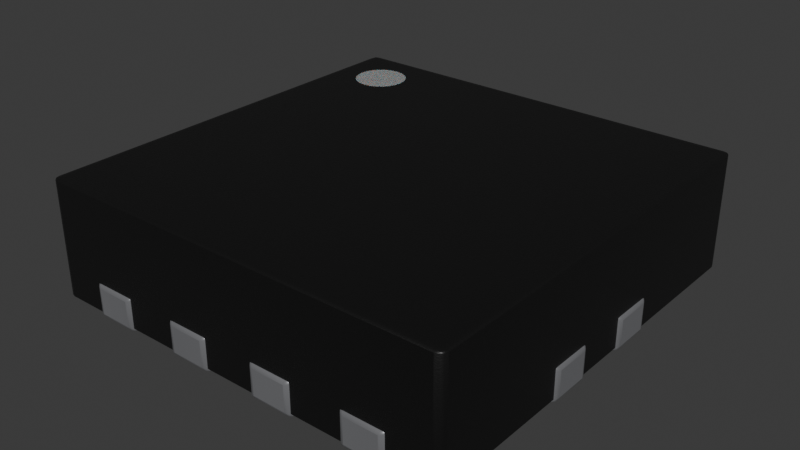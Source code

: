 # Source: UMLP-12_1.8x.1.8x0.55mm_P0.4mm.blend  (saved by Blender 4.1.24; exported with 4.5.12 LTS)
import bpy
from mathutils import Matrix  # noqa: F401  (used for matrix-valued properties, if any)

bpy.ops.wm.read_factory_settings(use_empty=True)
scene = bpy.context.scene
scene.name = 'Scene'

# ---- collections
col_collection = bpy.data.collections.new('Collection'); scene.collection.children.link(col_collection)

# ---- materials (node trees are filled in below, after node groups)
mat_metal_pins = bpy.data.materials.new('metal_pins')
mat_metal_pins.use_transparent_shadow = False
mat_metal_pins.preview_render_type = 'CUBE'
mat_plastic_chip = bpy.data.materials.new('plastic_chip')
mat_plastic_chip.use_transparent_shadow = False
mat_plastic_chip.preview_render_type = 'CUBE'
mat_white_markings = bpy.data.materials.new('white_markings')
mat_white_markings.use_transparent_shadow = False
mat_white_markings.preview_render_type = 'FLAT'

# ---- material node trees
mat_metal_pins.use_nodes = True; mat_metal_pins.node_tree.nodes.clear()
_N = mat_metal_pins.node_tree.nodes; _L = mat_metal_pins.node_tree.links
n0 = _N.new('ShaderNodeMapping'); n0.name = 'Mapping'; n0.location = (-1447, -91)
n0.inputs[3].default_value = (4.8, 1.2, 1.1)
n1 = _N.new('ShaderNodeBsdfPrincipled'); n1.name = 'Principled BSDF'; n1.location = (-560, 254)
n1.distribution = 'GGX'
n1.subsurface_method = 'BURLEY'
n1.inputs[1].default_value = 0.7818
n1.inputs[2].default_value = 0.2886
n1.inputs[3].default_value = 1.45
n1.inputs[13].default_value = 0.0
n1.inputs[27].default_value = (0.0, 0.0, 0.0, 1.0)
n1.inputs[28].default_value = 1.0
n2 = _N.new('ShaderNodeOutputMaterial'); n2.name = 'Material Output.002'; n2.location = (-205, 253)
n2.width = 213
n3 = _N.new('ShaderNodeTexNoise'); n3.name = 'Noise Texture.002'; n3.location = (-1228, -73)
n3.inputs[2].default_value = 0.1
n3.inputs[3].default_value = 7.0
n3.inputs[4].default_value = 0.6
n3.inputs[8].default_value = 0.4
n4 = _N.new('ShaderNodeTexCoord'); n4.name = 'Texture Coordinate'; n4.location = (-1636, -116)
n5 = _N.new('ShaderNodeMix'); n5.name = 'Mix.001'; n5.location = (-921, 45)
n5.data_type = 'RGBA'
n5.inputs[6].default_value = (0.9398, 0.9547, 1.0, 1.0)
n5.inputs[7].default_value = (0.13, 0.1259, 0.1359, 1.0)
n6 = _N.new('ShaderNodeBump'); n6.name = 'Bump.001'; n6.location = (-1001, -227)
n6.inputs[0].default_value = 0.05
n6.inputs[1].default_value = 0.01
n6.inputs[2].default_value = 1.0
_L.new(n1.outputs[0], n2.inputs[0])
_L.new(n3.outputs[0], n6.inputs[3])
_L.new(n0.outputs[0], n3.inputs[0])
_L.new(n3.outputs[0], n5.inputs[0])
_L.new(n4.outputs[3], n0.inputs[0])
_L.new(n5.outputs[2], n1.inputs[0])
_L.new(n6.outputs[0], n1.inputs[5])
n2.is_active_output = True
mat_plastic_chip.use_nodes = True; mat_plastic_chip.node_tree.nodes.clear()
_N = mat_plastic_chip.node_tree.nodes; _L = mat_plastic_chip.node_tree.links
n0 = _N.new('ShaderNodeBsdfPrincipled'); n0.name = 'Principled BSDF'; n0.location = (10, 300)
n0.distribution = 'GGX'
n0.subsurface_method = 'BURLEY'
n0.inputs[0].default_value = (0.009312, 0.009312, 0.009312, 1.0)
n0.inputs[1].default_value = 0.1372
n0.inputs[2].default_value = 0.3706
n0.inputs[3].default_value = 1.45
n0.inputs[27].default_value = (0.0, 0.0, 0.0, 1.0)
n0.inputs[28].default_value = 1.0
n1 = _N.new('ShaderNodeOutputMaterial'); n1.name = 'Material Output'; n1.location = (300, 300)
n2 = _N.new('ShaderNodeTexNoise'); n2.name = 'Noise Texture'; n2.location = (-893, 54)
n2.inputs[2].default_value = 200.0
n2.inputs[3].default_value = 3.6
n2.inputs[4].default_value = 0.8375
n3 = _N.new('ShaderNodeBump'); n3.name = 'Bump'; n3.location = (-604, -53)
n3.inputs[0].default_value = 0.08
n3.inputs[1].default_value = 1.0
n3.inputs[2].default_value = 1.0
_L.new(n0.outputs[0], n1.inputs[0])
_L.new(n2.outputs[0], n3.inputs[3])
_L.new(n3.outputs[0], n0.inputs[5])
n1.is_active_output = True
mat_white_markings.use_nodes = True; mat_white_markings.node_tree.nodes.clear()
_N = mat_white_markings.node_tree.nodes; _L = mat_white_markings.node_tree.links
n0 = _N.new('ShaderNodeOutputMaterial'); n0.name = 'Material Output'; n0.location = (493, 281)
n1 = _N.new('ShaderNodeBsdfPrincipled'); n1.name = 'Principled BSDF'; n1.location = (159, 253)
n1.distribution = 'GGX'
n1.subsurface_method = 'BURLEY'
n1.inputs[1].default_value = 0.02
n1.inputs[2].default_value = 0.4636
n1.inputs[3].default_value = 1.4
n1.inputs[8].default_value = 1.0
n1.inputs[10].default_value = 0.3682
n1.inputs[13].default_value = 0.6591
n1.inputs[18].default_value = 0.2318
n1.inputs[20].default_value = 0.6709
n1.inputs[24].default_value = 0.1191
n1.inputs[27].default_value = (0.0, 0.0, 0.0, 1.0)
n1.inputs[28].default_value = 1.0
n2 = _N.new('ShaderNodeMapping'); n2.name = 'Mapping'; n2.location = (-1010, 265)
n2.inputs[3].default_value = (3.0, 1.0, 1.0)
n3 = _N.new('ShaderNodeTexCoord'); n3.name = 'Texture Coordinate'; n3.location = (-1250, 180)
n4 = _N.new('ShaderNodeBump'); n4.name = 'Bump'; n4.location = (-376, -99)
n4.inputs[0].default_value = 0.05
n4.inputs[1].default_value = 1.0
n4.inputs[2].default_value = 1.0
n5 = _N.new('ShaderNodeTexNoise'); n5.name = 'Noise Texture'; n5.location = (-662, 176)
n5.inputs[2].default_value = 88.0
n5.inputs[3].default_value = 10.8
n5.inputs[4].default_value = 0.9167
n5.inputs[8].default_value = 1.6
n6 = _N.new('ShaderNodeValToRGB'); n6.name = 'ColorRamp'; n6.location = (-354, 186)
while len(n6.color_ramp.elements) > 1: n6.color_ramp.elements.remove(n6.color_ramp.elements[-1])
n6.color_ramp.elements[0].position = 0.0; n6.color_ramp.elements[0].color = (0.2596, 0.2596, 0.2596, 1.0)
_e = n6.color_ramp.elements.new(1.0); _e.color = (0.6303, 0.6303, 0.6303, 1.0)
n7 = _N.new('ShaderNodeMix'); n7.name = 'Mix'; n7.location = (-58, 311)
n7.data_type = 'RGBA'
n7.inputs[0].default_value = 0.3682
n7.inputs[7].default_value = (0.2525, 0.2525, 0.2525, 1.0)
_L.new(n5.outputs[0], n6.inputs[0])
_L.new(n1.outputs[0], n0.inputs[0])
_L.new(n3.outputs[2], n2.inputs[0])
_L.new(n2.outputs[0], n5.inputs[0])
_L.new(n5.outputs[0], n4.inputs[3])
_L.new(n4.outputs[0], n1.inputs[5])
_L.new(n6.outputs[0], n7.inputs[6])
_L.new(n7.outputs[2], n1.inputs[0])
n0.is_active_output = True

# ---- world
world_world = bpy.data.worlds.new('World'); scene.world = world_world
world_world.use_nodes = True; world_world.node_tree.nodes.clear()
_N = world_world.node_tree.nodes; _L = world_world.node_tree.links
n0 = _N.new('ShaderNodeOutputWorld'); n0.name = 'World Output'; n0.location = (300, 300)
n1 = _N.new('ShaderNodeBackground'); n1.name = 'Background'; n1.location = (10, 300)
n1.inputs[0].default_value = (0.05088, 0.05088, 0.05088, 1.0)
_L.new(n1.outputs[0], n0.inputs[0])
n0.is_active_output = True
world_world.color = (0.05088, 0.05088, 0.05088)
world_world.use_sun_shadow = False
world_world.sun_shadow_jitter_overblur = 0.0

# ---- meshes
me_shape_9_indexedfaceset = bpy.data.meshes.new('SHAPE_9_IndexedFaceSet')
me_shape_9_indexedfaceset.from_pydata([(-0.3543, -0.3543, 0.01969), (0.3543, -0.3543, 0.2165), (-0.3543, -0.3543, 0.2165), (-0.2215, 0.2657, 0.2165), (-0.223, 0.2772, 0.2165), (-0.2274, 0.2879, 0.2165), (-0.2344, 0.2971, 0.2165), (-0.2436, 0.3041, 0.2165), (-0.2971, 0.2971, 0.2165), (-0.3041, 0.2879, 0.2165), (-0.3085, 0.2772, 0.2165), (-0.3041, 0.2436, 0.2165), (-0.2772, 0.223, 0.2165), (-0.2543, 0.223, 0.2165), (-0.223, 0.2543, 0.2165), (-0.3543, 0.3543, 0.01969), (-0.3543, 0.3543, 0.2165), (0.3543, -0.3543, 0.01969), (0.3543, 0.3543, 0.01969), (0.3543, 0.3543, 0.2165), (-0.2543, 0.3085, 0.2165), (-0.2657, 0.31, 0.2165), (-0.2772, 0.3085, 0.2165), (-0.2879, 0.3041, 0.2165), (-0.31, 0.2657, 0.2165), (-0.3085, 0.2543, 0.2165), (-0.2971, 0.2344, 0.2165), (-0.2879, 0.2274, 0.2165), (-0.2657, 0.2215, 0.2165), (-0.2436, 0.2274, 0.2165), (-0.2344, 0.2344, 0.2165), (-0.2274, 0.2436, 0.2165), (-0.1969, 0.03937, 0.01575), (-0.1969, 0.1181, 0.01575), (-0.3583, 0.03937, 0.01575), (-0.3583, 0.03937, 0.0748), (-0.1969, 0.03937, 0.0748), (-0.3583, 0.1181, 0.01575), (-0.3583, 0.1181, 0.0748), (-0.1969, 0.1181, 0.0748), (0.3583, 0.03937, 0.0748), (0.1969, 0.03937, 0.0748), (0.1969, 0.03937, 0.01575), (0.1969, 0.1181, 0.01575), (0.3583, 0.03937, 0.01575), (0.3583, 0.1181, 0.01575), (0.1969, 0.1181, 0.0748), (0.3583, 0.1181, 0.0748), (-0.3583, -0.1181, 0.01575), (-0.3583, -0.1181, 0.0748), (-0.3583, -0.03937, 0.01575), (-0.1969, -0.03937, 0.01575), (-0.1969, -0.1181, 0.01575), (-0.3583, -0.03937, 0.0748), (-0.1969, -0.1181, 0.0748), (-0.1969, -0.03937, 0.0748), (0.1969, -0.1181, 0.0748), (0.1969, -0.03937, 0.01575), (0.1969, -0.03937, 0.0748), (0.3583, -0.1181, 0.01575), (0.3583, -0.03937, 0.01575), (0.3583, -0.03937, 0.0748), (0.1969, -0.1181, 0.01575), (0.3583, -0.1181, 0.0748), (-0.1969, 0.3583, 0.0748), (-0.2756, 0.1969, 0.01575), (-0.2756, 0.1969, 0.0748), (-0.2756, 0.3583, 0.01575), (-0.1969, 0.1969, 0.01575), (-0.1969, 0.3583, 0.01575), (-0.2756, 0.3583, 0.0748), (-0.1969, 0.1969, 0.0748), (-0.2756, -0.1969, 0.01575), (-0.1969, -0.1969, 0.0748), (-0.2756, -0.3583, 0.0748), (-0.1969, -0.1969, 0.01575), (-0.2756, -0.1969, 0.0748), (-0.2756, -0.3583, 0.01575), (-0.1969, -0.3583, 0.01575), (-0.1969, -0.3583, 0.0748), (-0.1181, 0.1969, 0.0748), (-0.03937, 0.1969, 0.0748), (-0.03937, 0.3583, 0.01575), (-0.1181, 0.1969, 0.01575), (-0.03937, 0.1969, 0.01575), (-0.1181, 0.3583, 0.01575), (-0.03937, 0.3583, 0.0748), (-0.1181, 0.3583, 0.0748), (-0.1181, -0.3583, 0.0748), (-0.03937, -0.3583, 0.0748), (-0.03937, -0.1969, 0.01575), (-0.03937, -0.1969, 0.0748), (-0.1181, -0.1969, 0.0748), (-0.1181, -0.3583, 0.01575), (-0.1181, -0.1969, 0.01575), (-0.03937, -0.3583, 0.01575), (0.03937, 0.1969, 0.01575), (0.03937, 0.3583, 0.01575), (0.1181, 0.1969, 0.01575), (0.1181, 0.1969, 0.0748), (0.03937, 0.1969, 0.0748), (0.03937, 0.3583, 0.0748), (0.1181, 0.3583, 0.0748), (0.1181, 0.3583, 0.01575), (0.1181, -0.1969, 0.01575), (0.1181, -0.1969, 0.0748), (0.03937, -0.3583, 0.01575), (0.1181, -0.3583, 0.01575), (0.03937, -0.1969, 0.01575), (0.03937, -0.1969, 0.0748), (0.03937, -0.3583, 0.0748), (0.1181, -0.3583, 0.0748), (0.1969, 0.3583, 0.0748), (0.2756, 0.1969, 0.0748), (0.2756, 0.3583, 0.01575), (0.1969, 0.1969, 0.01575), (0.2756, 0.1969, 0.01575), (0.1969, 0.3583, 0.01575), (0.1969, 0.1969, 0.0748), (0.2756, 0.3583, 0.0748), (0.2756, -0.1969, 0.01575), (0.1969, -0.3583, 0.0748), (0.2756, -0.3583, 0.0748), (0.1969, -0.1969, 0.01575), (0.1969, -0.1969, 0.0748), (0.2756, -0.1969, 0.0748), (0.1969, -0.3583, 0.01575), (0.2756, -0.3583, 0.01575)], [], [(35, 37, 34), (35, 38, 37), (2, 15, 0), (2, 16, 15), (1, 0, 17), (1, 2, 0), (27, 26, 2), (11, 2, 26), (25, 2, 11), (12, 27, 2), (28, 12, 2), (13, 28, 2), (29, 13, 2), (1, 29, 2), (16, 10, 9), (16, 24, 10), (16, 25, 24), (16, 2, 25), (30, 29, 1), (8, 16, 9), (31, 30, 1), (23, 16, 8), (22, 16, 23), (21, 16, 22), (20, 16, 21), (19, 4, 3), (19, 5, 4), (19, 6, 5), (19, 14, 31), (19, 3, 14), (19, 31, 1), (19, 16, 20), (19, 20, 7), (19, 7, 6), (19, 18, 15), (19, 15, 16), (18, 0, 15), (18, 17, 0), (1, 17, 18), (1, 18, 19), (21, 9, 11), (31, 5, 21), (28, 29, 31), (27, 28, 31), (11, 27, 31), (29, 30, 31), (28, 13, 29), (27, 12, 28), (11, 26, 27), (24, 25, 11), (10, 24, 11), (9, 10, 11), (23, 8, 9), (22, 23, 9), (21, 22, 9), (20, 21, 5), (7, 20, 5), (5, 6, 7), (4, 5, 31), (3, 4, 31), (31, 14, 3), (21, 11, 31), (36, 32, 33), (36, 33, 39), (36, 34, 32), (36, 35, 34), (39, 33, 37), (39, 37, 38), (33, 34, 37), (33, 32, 34), (39, 38, 35), (39, 35, 36), (41, 43, 42), (41, 46, 43), (40, 44, 45), (40, 45, 47), (40, 42, 44), (40, 41, 42), (47, 45, 43), (47, 43, 46), (45, 42, 43), (45, 44, 42), (47, 46, 41), (47, 41, 40), (49, 50, 48), (49, 53, 50), (54, 52, 51), (54, 51, 55), (54, 48, 52), (54, 49, 48), (55, 51, 50), (55, 50, 53), (51, 48, 50), (51, 52, 48), (55, 53, 49), (55, 49, 54), (56, 57, 62), (56, 58, 57), (63, 59, 60), (63, 60, 61), (63, 62, 59), (63, 56, 62), (61, 60, 57), (61, 57, 58), (60, 62, 57), (60, 59, 62), (61, 58, 56), (61, 56, 63), (66, 67, 65), (66, 70, 67), (71, 68, 69), (71, 69, 64), (71, 65, 68), (71, 66, 65), (64, 69, 67), (64, 67, 70), (69, 65, 67), (69, 68, 65), (64, 70, 66), (64, 66, 71), (74, 72, 77), (74, 76, 72), (79, 78, 75), (79, 75, 73), (79, 77, 78), (79, 74, 77), (73, 75, 72), (73, 72, 76), (75, 77, 72), (75, 78, 77), (73, 76, 74), (73, 74, 79), (80, 85, 83), (80, 87, 85), (81, 84, 82), (81, 82, 86), (81, 83, 84), (81, 80, 83), (86, 82, 85), (86, 85, 87), (82, 83, 85), (82, 84, 83), (86, 87, 80), (86, 80, 81), (88, 94, 93), (88, 92, 94), (89, 95, 90), (89, 90, 91), (89, 93, 95), (89, 88, 93), (91, 90, 94), (91, 94, 92), (90, 93, 94), (90, 95, 93), (91, 92, 88), (91, 88, 89), (100, 97, 96), (100, 101, 97), (99, 98, 103), (99, 103, 102), (99, 96, 98), (99, 100, 96), (102, 103, 97), (102, 97, 101), (103, 96, 97), (103, 98, 96), (102, 101, 100), (102, 100, 99), (110, 108, 106), (110, 109, 108), (111, 107, 104), (111, 104, 105), (111, 106, 107), (111, 110, 106), (105, 104, 108), (105, 108, 109), (104, 106, 108), (104, 107, 106), (105, 109, 110), (105, 110, 111), (118, 117, 115), (118, 112, 117), (113, 116, 114), (113, 114, 119), (113, 115, 116), (113, 118, 115), (119, 114, 117), (119, 117, 112), (114, 115, 117), (114, 116, 115), (119, 112, 118), (119, 118, 113), (121, 123, 126), (121, 124, 123), (122, 127, 120), (122, 120, 125), (122, 126, 127), (122, 121, 126), (125, 120, 123), (125, 123, 124), (120, 126, 123), (120, 127, 126), (125, 124, 121), (125, 121, 122)])
me_shape_9_indexedfaceset.polygons.foreach_set('use_smooth', [True] * 204)
me_shape_9_indexedfaceset.polygons.foreach_set('material_index', [0, 0, 1, 1, 1, 1, 1, 1, 1, 1, 1, 1, 1, 1, 1, 1, 1, 1, 1, 1, 1, 1, 1, 1, 1, 1, 1, 1, 1, 1, 1, 1, 1, 1, 1, 1, 1, 1, 1, 1, 2, 2, 2, 2, 2, 2, 2, 2, 2, 2, 2, 2, 2, 2, 2, 2, 2, 2, 2, 2, 2, 2, 0, 0, 0, 0, 0, 0, 0, 0, 0, 0, 0, 0, 0, 0, 0, 0, 0, 0, 0, 0, 0, 0, 0, 0, 0, 0, 0, 0, 0, 0, 0, 0, 0, 0, 0, 0, 0, 0, 0, 0, 0, 0, 0, 0, 0, 0, 0, 0, 0, 0, 0, 0, 0, 0, 0, 0, 0, 0, 0, 0, 0, 0, 0, 0, 0, 0, 0, 0, 0, 0, 0, 0, 0, 0, 0, 0, 0, 0, 0, 0, 0, 0, 0, 0, 0, 0, 0, 0, 0, 0, 0, 0, 0, 0, 0, 0, 0, 0, 0, 0, 0, 0, 0, 0, 0, 0, 0, 0, 0, 0, 0, 0, 0, 0, 0, 0, 0, 0, 0, 0, 0, 0, 0, 0, 0, 0, 0, 0, 0, 0, 0, 0, 0, 0, 0, 0, 0, 0, 0, 0, 0, 0])
_k = set([(0, 2), (0, 15), (0, 17), (1, 2), (1, 17), (1, 19), (2, 16), (3, 4), (3, 14), (4, 5), (5, 6), (6, 7), (7, 20), (8, 9), (8, 23), (9, 10), (10, 24), (11, 25), (11, 26), (12, 27), (12, 28), (13, 28), (13, 29), (14, 31), (15, 16), (15, 18), (16, 19), (17, 18), (18, 19), (20, 21), (21, 22), (22, 23), (24, 25), (26, 27), (29, 30), (30, 31), (32, 33), (32, 34), (32, 36), (33, 37), (33, 39), (34, 35), (34, 37), (35, 36), (35, 38), (36, 39), (37, 38), (38, 39), (40, 41), (40, 44), (40, 47), (41, 42), (41, 46), (42, 43), (42, 44), (43, 45), (43, 46), (44, 45), (45, 47), (46, 47), (48, 49), (48, 50), (48, 52), (49, 53), (49, 54), (50, 51), (50, 53), (51, 52), (51, 55), (52, 54), (53, 55), (54, 55), (56, 58), (56, 62), (56, 63), (57, 58), (57, 60), (57, 62), (58, 61), (59, 60), (59, 62), (59, 63), (60, 61), (61, 63), (64, 69), (64, 70), (64, 71), (65, 66), (65, 67), (65, 68), (66, 70), (66, 71), (67, 69), (67, 70), (68, 69), (68, 71), (72, 75), (72, 76), (72, 77), (73, 75), (73, 76), (73, 79), (74, 76), (74, 77), (74, 79), (75, 78), (77, 78), (78, 79), (80, 81), (80, 83), (80, 87), (81, 84), (81, 86), (82, 84), (82, 85), (82, 86), (83, 84), (83, 85), (85, 87), (86, 87), (88, 89), (88, 92), (88, 93), (89, 91), (89, 95), (90, 91), (90, 94), (90, 95), (91, 92), (92, 94), (93, 94), (93, 95), (96, 97), (96, 98), (96, 100), (97, 101), (97, 103), (98, 99), (98, 103), (99, 100), (99, 102), (100, 101), (101, 102), (102, 103), (104, 105), (104, 107), (104, 108), (105, 109), (105, 111), (106, 107), (106, 108), (106, 110), (107, 111), (108, 109), (109, 110), (110, 111), (112, 117), (112, 118), (112, 119), (113, 116), (113, 118), (113, 119), (114, 116), (114, 117), (114, 119), (115, 116), (115, 117), (115, 118), (120, 123), (120, 125), (120, 127), (121, 122), (121, 124), (121, 126), (122, 125), (122, 127), (123, 124), (123, 126), (124, 125), (126, 127)])
me_shape_9_indexedfaceset.attributes.new('sharp_edge', 'BOOLEAN', 'EDGE').data.foreach_set('value', [ (min(e.vertices), max(e.vertices)) in _k for e in me_shape_9_indexedfaceset.edges])
_uv = me_shape_9_indexedfaceset.uv_layers.new(name='UVMap')
_uv.uv.foreach_set('vector', [0.0, 1.0, 1.0, 0.0, 0.0, 0.0, 0.0, 1.0, 1.0, 1.0, 1.0, 0.0, 0.0, 1.0, 1.0, 0.0, 0.0, 0.0, 0.0, 1.0, 1.0, 1.0, 1.0, 0.0, 1.0, 1.0, 0.0, 0.0, 1.0, 0.0, 1.0, 1.0, 0.0, 1.0, 0.0, 0.0, 0.09375, 0.8209, 0.08081, 0.8308, 0.0, 0.0, 0.07087, 0.8438, 0.0, 0.0, 0.08081, 0.8308, 0.06463, 0.8588, 0.0, 0.0, 0.07087, 0.8438, 0.1088, 0.8146, 0.09375, 0.8209, 0.0, 0.0, 0.125, 0.8125, 0.1088, 0.8146, 0.0, 0.0, 0.1412, 0.8146, 0.125, 0.8125, 0.0, 0.0, 0.1562, 0.8209, 0.1412, 0.8146, 0.0, 0.0, 1.0, 0.0, 0.1562, 0.8209, 0.0, 0.0, 0.0, 1.0, 0.06463, 0.8912, 0.07087, 0.9062, 0.0, 1.0, 0.0625, 0.875, 0.06463, 0.8912, 0.0, 1.0, 0.06463, 0.8588, 0.0625, 0.875, 0.0, 1.0, 0.0, 0.0, 0.06463, 0.8588, 0.1692, 0.8308, 0.1562, 0.8209, 1.0, 0.0, 0.08081, 0.9192, 0.0, 1.0, 0.07087, 0.9062, 0.1791, 0.8438, 0.1692, 0.8308, 1.0, 0.0, 0.09375, 0.9291, 0.0, 1.0, 0.08081, 0.9192, 0.1088, 0.9354, 0.0, 1.0, 0.09375, 0.9291, 0.125, 0.9375, 0.0, 1.0, 0.1088, 0.9354, 0.1412, 0.9354, 0.0, 1.0, 0.125, 0.9375, 1.0, 1.0, 0.1854, 0.8912, 0.1875, 0.875, 1.0, 1.0, 0.1791, 0.9062, 0.1854, 0.8912, 1.0, 1.0, 0.1692, 0.9192, 0.1791, 0.9062, 1.0, 1.0, 0.1854, 0.8588, 0.1791, 0.8438, 1.0, 1.0, 0.1875, 0.875, 0.1854, 0.8588, 1.0, 1.0, 0.1791, 0.8438, 1.0, 0.0, 1.0, 1.0, 0.0, 1.0, 0.1412, 0.9354, 1.0, 1.0, 0.1412, 0.9354, 0.1562, 0.9291, 1.0, 1.0, 0.1562, 0.9291, 0.1692, 0.9192, 1.0, 1.0, 1.0, 0.0, 0.0, 0.0, 1.0, 1.0, 0.0, 0.0, 0.0, 1.0, 1.0, 1.0, 0.0, 0.0, 0.0, 1.0, 1.0, 1.0, 1.0, 0.0, 0.0, 0.0, 0.0, 1.0, 0.0, 0.0, 1.0, 0.0, 0.0, 1.0, 1.0, 0.0, 1.0, 1.0, 0.125, 0.9375, 0.07087, 0.9062, 0.07087, 0.8438, 0.1791, 0.8438, 0.1791, 0.9062, 0.125, 0.9375, 0.125, 0.8125, 0.1562, 0.8209, 0.1791, 0.8438, 0.09375, 0.8209, 0.125, 0.8125, 0.1791, 0.8438, 0.07087, 0.8438, 0.09375, 0.8209, 0.1791, 0.8438, 0.1562, 0.8209, 0.1692, 0.8308, 0.1791, 0.8438, 0.125, 0.8125, 0.1412, 0.8146, 0.1562, 0.8209, 0.09375, 0.8209, 0.1088, 0.8146, 0.125, 0.8125, 0.07087, 0.8438, 0.08081, 0.8308, 0.09375, 0.8209, 0.0625, 0.875, 0.06463, 0.8588, 0.07087, 0.8438, 0.06463, 0.8912, 0.0625, 0.875, 0.07087, 0.8438, 0.07087, 0.9062, 0.06463, 0.8912, 0.07087, 0.8438, 0.09375, 0.9291, 0.08081, 0.9192, 0.07087, 0.9062, 0.1088, 0.9354, 0.09375, 0.9291, 0.07087, 0.9062, 0.125, 0.9375, 0.1088, 0.9354, 0.07087, 0.9062, 0.1412, 0.9354, 0.125, 0.9375, 0.1791, 0.9062, 0.1562, 0.9291, 0.1412, 0.9354, 0.1791, 0.9062, 0.1791, 0.9062, 0.1692, 0.9192, 0.1562, 0.9291, 0.1854, 0.8912, 0.1791, 0.9062, 0.1791, 0.8438, 0.1875, 0.875, 0.1854, 0.8912, 0.1791, 0.8438, 0.1791, 0.8438, 0.1854, 0.8588, 0.1875, 0.875, 0.125, 0.9375, 0.07087, 0.8438, 0.1791, 0.8438, 0.0, 1.0, 0.0, 0.0, 1.0, 0.0, 0.0, 1.0, 1.0, 0.0, 1.0, 1.0, 1.0, 1.0, 0.0, 0.0, 1.0, 0.0, 1.0, 1.0, 0.0, 1.0, 0.0, 0.0, 1.0, 1.0, 1.0, 0.0, 0.0, 0.0, 1.0, 1.0, 0.0, 0.0, 0.0, 1.0, 1.0, 1.0, 0.0, 0.0, 0.0, 1.0, 1.0, 1.0, 1.0, 0.0, 0.0, 0.0, 1.0, 1.0, 0.0, 1.0, 0.0, 0.0, 1.0, 1.0, 0.0, 0.0, 1.0, 0.0, 0.0, 1.0, 1.0, 0.0, 0.0, 0.0, 0.0, 1.0, 1.0, 1.0, 1.0, 0.0, 0.0, 1.0, 0.0, 0.0, 1.0, 0.0, 0.0, 1.0, 1.0, 0.0, 1.0, 1.0, 1.0, 1.0, 0.0, 0.0, 1.0, 0.0, 1.0, 1.0, 0.0, 1.0, 0.0, 0.0, 1.0, 1.0, 1.0, 0.0, 0.0, 0.0, 1.0, 1.0, 0.0, 0.0, 0.0, 1.0, 1.0, 1.0, 0.0, 0.0, 0.0, 1.0, 1.0, 1.0, 1.0, 0.0, 0.0, 0.0, 1.0, 1.0, 0.0, 1.0, 0.0, 0.0, 1.0, 1.0, 0.0, 0.0, 1.0, 0.0, 0.0, 1.0, 1.0, 0.0, 0.0, 0.0, 0.0, 1.0, 1.0, 1.0, 1.0, 0.0, 0.0, 1.0, 0.0, 0.0, 1.0, 0.0, 0.0, 1.0, 1.0, 0.0, 1.0, 1.0, 1.0, 1.0, 0.0, 0.0, 1.0, 0.0, 1.0, 1.0, 0.0, 1.0, 0.0, 0.0, 1.0, 1.0, 1.0, 0.0, 0.0, 0.0, 1.0, 1.0, 0.0, 0.0, 0.0, 1.0, 1.0, 1.0, 0.0, 0.0, 0.0, 1.0, 1.0, 1.0, 1.0, 0.0, 0.0, 0.0, 1.0, 1.0, 0.0, 1.0, 0.0, 0.0, 1.0, 1.0, 0.0, 0.0, 1.0, 0.0, 0.0, 1.0, 1.0, 0.0, 0.0, 0.0, 0.0, 1.0, 1.0, 1.0, 1.0, 0.0, 0.0, 1.0, 0.0, 0.0, 1.0, 0.0, 0.0, 1.0, 1.0, 0.0, 1.0, 1.0, 1.0, 1.0, 0.0, 0.0, 1.0, 0.0, 1.0, 1.0, 0.0, 1.0, 0.0, 0.0, 1.0, 1.0, 1.0, 0.0, 0.0, 0.0, 1.0, 1.0, 0.0, 0.0, 0.0, 1.0, 1.0, 1.0, 0.0, 0.0, 0.0, 1.0, 1.0, 1.0, 1.0, 0.0, 0.0, 0.0, 1.0, 1.0, 0.0, 1.0, 0.0, 0.0, 1.0, 1.0, 0.0, 0.0, 1.0, 0.0, 0.0, 1.0, 1.0, 0.0, 0.0, 0.0, 0.0, 1.0, 1.0, 1.0, 1.0, 0.0, 0.0, 1.0, 0.0, 0.0, 1.0, 0.0, 0.0, 1.0, 1.0, 0.0, 1.0, 1.0, 1.0, 1.0, 0.0, 0.0, 1.0, 0.0, 1.0, 1.0, 0.0, 1.0, 0.0, 0.0, 1.0, 1.0, 1.0, 0.0, 0.0, 0.0, 1.0, 1.0, 0.0, 0.0, 0.0, 1.0, 1.0, 1.0, 0.0, 0.0, 1.0, 0.0, 1.0, 1.0, 0.0, 1.0, 0.0, 0.0, 1.0, 1.0, 1.0, 0.0, 0.0, 0.0, 1.0, 1.0, 0.0, 0.0, 0.0, 1.0, 0.0, 1.0, 1.0, 0.0, 0.0, 0.0, 0.0, 1.0, 1.0, 1.0, 1.0, 0.0, 0.0, 1.0, 0.0, 0.0, 1.0, 0.0, 0.0, 1.0, 1.0, 0.0, 1.0, 1.0, 1.0, 1.0, 0.0, 0.0, 1.0, 0.0, 1.0, 1.0, 0.0, 1.0, 0.0, 0.0, 1.0, 1.0, 1.0, 0.0, 0.0, 0.0, 1.0, 1.0, 0.0, 0.0, 0.0, 1.0, 1.0, 1.0, 0.0, 0.0, 1.0, 0.0, 1.0, 1.0, 0.0, 1.0, 0.0, 0.0, 1.0, 1.0, 1.0, 0.0, 0.0, 0.0, 1.0, 1.0, 0.0, 0.0, 0.0, 1.0, 0.0, 1.0, 1.0, 0.0, 0.0, 0.0, 0.0, 1.0, 1.0, 1.0, 1.0, 0.0, 0.0, 1.0, 0.0, 0.0, 1.0, 0.0, 0.0, 1.0, 1.0, 0.0, 1.0, 1.0, 1.0, 1.0, 0.0, 0.0, 1.0, 0.0, 1.0, 1.0, 0.0, 1.0, 0.0, 0.0, 1.0, 1.0, 1.0, 0.0, 0.0, 0.0, 1.0, 1.0, 0.0, 0.0, 0.0, 1.0, 1.0, 1.0, 0.0, 0.0, 1.0, 0.0, 1.0, 1.0, 0.0, 1.0, 0.0, 0.0, 1.0, 1.0, 1.0, 0.0, 0.0, 0.0, 1.0, 1.0, 0.0, 0.0, 0.0, 1.0, 0.0, 1.0, 1.0, 0.0, 0.0, 0.0, 0.0, 1.0, 1.0, 1.0, 1.0, 0.0, 0.0, 1.0, 0.0, 0.0, 1.0, 0.0, 0.0, 1.0, 1.0, 0.0, 1.0, 1.0, 1.0, 1.0, 0.0, 0.0, 1.0, 0.0, 1.0, 1.0, 0.0, 1.0, 0.0, 0.0, 1.0, 1.0, 1.0, 0.0, 0.0, 0.0, 1.0, 1.0, 0.0, 0.0, 0.0, 1.0, 1.0, 1.0, 0.0, 0.0, 1.0, 0.0, 1.0, 1.0, 0.0, 1.0, 0.0, 0.0, 1.0, 1.0, 1.0, 0.0, 0.0, 0.0, 1.0, 1.0, 0.0, 0.0, 0.0, 1.0, 0.0, 1.0, 1.0, 0.0, 0.0, 0.0, 0.0, 1.0, 1.0, 1.0, 1.0, 0.0, 0.0, 1.0, 0.0, 0.0, 1.0, 0.0, 0.0, 1.0, 1.0, 0.0, 1.0, 1.0, 1.0, 1.0, 0.0, 0.0, 1.0, 0.0, 1.0, 1.0, 0.0, 1.0, 0.0, 0.0, 1.0, 1.0, 1.0, 0.0, 0.0, 0.0, 1.0, 1.0, 0.0, 0.0, 0.0, 1.0, 1.0, 1.0, 0.0, 0.0, 1.0, 0.0, 1.0, 1.0, 0.0, 1.0, 0.0, 0.0, 1.0, 1.0, 1.0, 0.0, 0.0, 0.0, 1.0, 1.0, 0.0, 0.0, 0.0, 1.0, 0.0, 1.0, 1.0, 0.0, 0.0, 0.0, 0.0, 1.0, 1.0, 1.0, 1.0, 0.0, 0.0, 1.0, 0.0, 0.0, 1.0, 0.0, 0.0, 1.0, 1.0, 0.0, 1.0, 1.0, 1.0, 1.0, 0.0, 0.0, 1.0, 0.0, 1.0, 1.0, 0.0, 1.0, 0.0, 0.0, 1.0, 1.0, 1.0, 0.0, 0.0, 0.0, 1.0, 1.0, 0.0, 0.0, 0.0, 1.0, 1.0, 1.0, 0.0, 0.0, 1.0, 0.0, 1.0, 1.0, 0.0, 1.0, 0.0, 0.0, 1.0, 1.0, 1.0, 0.0, 0.0, 0.0, 1.0, 1.0, 0.0, 0.0, 0.0, 1.0, 0.0, 1.0, 1.0, 0.0, 0.0, 0.0, 0.0, 1.0, 1.0, 1.0, 1.0, 0.0, 0.0, 1.0, 0.0, 0.0, 1.0, 0.0, 0.0, 1.0, 1.0, 0.0, 1.0, 1.0, 1.0, 1.0, 0.0, 0.0, 1.0, 0.0, 1.0, 1.0, 0.0, 1.0, 0.0, 0.0, 1.0, 1.0, 1.0, 0.0, 0.0, 0.0, 1.0, 1.0, 0.0, 0.0, 0.0, 1.0, 1.0, 1.0, 0.0, 0.0, 1.0, 0.0, 1.0, 1.0, 0.0, 1.0, 0.0, 0.0, 1.0, 1.0, 1.0, 0.0, 0.0, 0.0, 1.0, 1.0, 0.0, 0.0, 0.0, 1.0, 0.0, 1.0, 1.0, 0.0, 0.0, 0.0, 0.0, 1.0, 1.0, 1.0, 1.0, 0.0, 0.0, 1.0, 0.0, 0.0, 1.0, 0.0, 0.0, 1.0, 1.0, 0.0, 1.0, 1.0, 1.0, 1.0, 0.0, 0.0, 1.0, 0.0, 1.0, 1.0, 0.0, 1.0, 0.0, 0.0, 1.0, 1.0, 1.0, 0.0, 0.0, 0.0, 1.0, 1.0, 0.0, 0.0, 0.0, 1.0, 1.0, 1.0, 0.0, 0.0, 1.0, 0.0, 1.0, 1.0, 0.0, 1.0, 0.0, 0.0, 1.0, 1.0, 1.0, 0.0, 0.0, 0.0, 1.0, 1.0, 0.0, 0.0, 0.0, 1.0])
me_shape_9_indexedfaceset.materials.append(mat_metal_pins)
me_shape_9_indexedfaceset.materials.append(mat_plastic_chip)
me_shape_9_indexedfaceset.materials.append(mat_white_markings)
me_shape_9_indexedfaceset.update()

# ---- objects
ob_shape_9_indexedfaceset = bpy.data.objects.new('SHAPE_9_IndexedFaceSet', me_shape_9_indexedfaceset)

# ---- transforms, parenting, visibility, modifiers, constraints
ob_shape_9_indexedfaceset.location = (0.0, 0.0, 0.0)
ob_shape_9_indexedfaceset.scale = (2.54, 2.54, 2.54)
_m = ob_shape_9_indexedfaceset.modifiers.new('Bevel', 'BEVEL')
_m.width = 0.01
_m.width_pct = 0.01
_m.segments = 3

# ---- collection membership
col_collection.objects.link(ob_shape_9_indexedfaceset)

# ---- scene / render settings (as saved in the file)
scene.frame_start = 1; scene.frame_end = 250; scene.frame_set(1)
scene.render.engine = 'BLENDER_EEVEE_NEXT'
scene.cycles.sampling_pattern = 'TABULATED_SOBOL'
scene.eevee.ray_tracing_options.trace_max_roughness = 0.0
bpy.context.view_layer.update()

# ---- added for rendering (the .blend has no active camera and no usable light): camera, sun
cam_auto = bpy.data.cameras.new('AutoCamera')
cam_auto.lens = 50.0
cam_auto.sensor_width = 36.0
cam_auto.clip_end = 1000.0
ob_auto_camera = bpy.data.objects.new('AutoCamera', cam_auto)
scene.collection.objects.link(ob_auto_camera)
ob_auto_camera.location = (2.42771, -2.91325, 2.23716)
ob_auto_camera.rotation_euler = (1.09748, -7.21219e-08, 0.694738)
scene.camera = ob_auto_camera
light_auto_sun = bpy.data.lights.new('AutoSun', 'SUN')
light_auto_sun.energy = 3.0
light_auto_sun.angle = 0.0523599
ob_auto_sun = bpy.data.objects.new('AutoSun', light_auto_sun)
scene.collection.objects.link(ob_auto_sun)
ob_auto_sun.rotation_euler = (0.872665, 0.174533, 0.523599)
bpy.context.view_layer.update()
